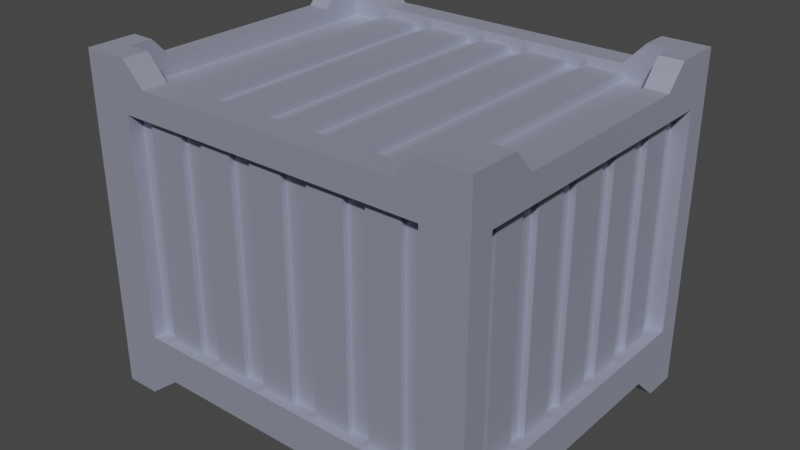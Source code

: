 # Source: steel-chest.blend  (saved by Blender 2.93.20; exported with 4.5.12 LTS)
import bpy
from mathutils import Matrix  # noqa: F401  (used for matrix-valued properties, if any)

bpy.ops.wm.read_factory_settings(use_empty=True)
scene = bpy.context.scene
scene.name = 'Scene'

# ---- collections
col_collection = bpy.data.collections.new('Collection'); scene.collection.children.link(col_collection)
col_ttd = bpy.data.collections.new('TTD'); scene.collection.children.link(col_ttd)

# ---- materials (node trees are filled in below, after node groups)
mat_material = bpy.data.materials.new('Material')
mat_material.alpha_threshold = 0.0
mat_material.line_color = (0.0, 0.0, 0.0, 1.0)

# ---- material node trees
mat_material.use_nodes = True; mat_material.node_tree.nodes.clear()
_N = mat_material.node_tree.nodes; _L = mat_material.node_tree.links
n0 = _N.new('ShaderNodeOutputMaterial'); n0.name = 'Material Output'; n0.location = (300, 300)
n1 = _N.new('ShaderNodeBsdfPrincipled'); n1.name = 'Principled BSDF'; n1.location = (10, 300)
n1.distribution = 'GGX'
n1.subsurface_method = 'BURLEY'
n1.inputs[0].default_value = (0.5384, 0.5688, 0.723, 1.0)
n1.inputs[1].default_value = 0.8261
n1.inputs[2].default_value = 0.743
n1.inputs[3].default_value = 1.45
n1.inputs[13].default_value = 1.0
n1.inputs[27].default_value = (0.0, 0.0, 0.0, 1.0)
n1.inputs[28].default_value = 1.0
_L.new(n1.outputs[0], n0.inputs[0])
n0.is_active_output = True

# ---- world
world_world = bpy.data.worlds.new('World'); scene.world = world_world
world_world.use_nodes = True; world_world.node_tree.nodes.clear()
_N = world_world.node_tree.nodes; _L = world_world.node_tree.links
n0 = _N.new('ShaderNodeOutputWorld'); n0.name = 'World Output'; n0.location = (300, 300)
n1 = _N.new('ShaderNodeBackground'); n1.name = 'Background'; n1.location = (10, 300)
n1.inputs[0].default_value = (0.05088, 0.05088, 0.05088, 1.0)
_L.new(n1.outputs[0], n0.inputs[0])
n0.is_active_output = True
world_world.color = (0.05088, 0.05088, 0.05088)
world_world.use_sun_shadow = False
world_world.sun_shadow_jitter_overblur = 0.0

# ---- meshes
me_cube = bpy.data.meshes.new('Cube')
me_cube.from_pydata([(-0.5, -0.419, 0.8375), (-0.5, -0.419, -0.0001235), (-0.385, -0.419, 0.8375), (-0.3314, -0.419, 0.7814), (-0.4418, -0.3553, 0.7815), (-0.5, -0.2984, 0.8375), (-0.3314, -0.3551, 0.7814), (-0.4415, -0.2467, 0.7814), (-0.5, -0.2467, 0.7814), (-0.4411, -0.419, 0.8375), (-0.4415, -0.2984, 0.8375), (-0.385, -0.3551, 0.8375), (-0.5, -0.3551, 0.8375), (-0.4415, -0.3551, 0.8375), (-0.3368, -0.3551, 0.7448), (-0.5, -0.2984, 0.7814), (-0.5, -0.3551, 0.7814), (-0.5, -0.419, 0.7813), (-0.4411, -0.419, 0.7813), (-0.385, -0.419, 0.7814), (-0.4418, -0.3553, 0.7614), (-0.3314, -0.3551, 0.7613), (-0.4415, -0.2467, 0.7614), (-0.03516, -0.3551, 0.7613), (-0.03517, -0.3551, 0.7448), (-0.08777, -0.3551, 0.7613), (-0.1933, -0.3551, 0.7613), (-0.2441, -0.3551, 0.7613), (-0.4415, -0.2467, 0.7448), (-0.3368, -0.3551, 0.7613), (-0.4418, -0.3553, 0.7449), (-0.08777, -0.3551, 0.7448), (-0.1933, -0.3551, 0.7448), (-0.2441, -0.3551, 0.7448), (-0.3296, -0.419, 0.0655), (-0.4148, -0.419, -0.0001235), (-0.5, -0.3324, -0.0001235), (-0.3296, -0.3324, 0.0655), (-0.4148, -0.3324, -0.0001235), (-0.5, -0.263, 0.06557), (-0.4148, -0.3324, 0.0655), (-0.4148, -0.263, 0.06557), (0.5, -0.419, 0.8375), (0.5, -0.419, -0.0001235), (0.385, -0.419, 0.8375), (1.646e-07, -0.419, 0.0655), (1.646e-07, -0.419, 0.7814), (0.3314, -0.419, 0.7814), (0.4418, -0.3553, 0.7815), (0.5, -0.2984, 0.8375), (1.438e-07, -0.3551, 0.7814), (0.3314, -0.3551, 0.7814), (0.4415, -0.2467, 0.7814), (0.5, -0.2467, 0.7814), (0.4411, -0.419, 0.8375), (0.4415, -0.2984, 0.8375), (0.385, -0.3551, 0.8375), (0.5, -0.3551, 0.8375), (0.4415, -0.3551, 0.8375), (0.3368, -0.3551, 0.7448), (0.5, -0.2984, 0.7814), (0.5, -0.3551, 0.7814), (0.5, -0.419, 0.7813), (0.4411, -0.419, 0.7813), (0.385, -0.419, 0.7814), (0.4418, -0.3553, 0.7614), (1.438e-07, -0.3551, 0.7613), (0.3314, -0.3551, 0.7613), (0.4415, -0.2467, 0.7614), (0.03516, -0.3551, 0.7613), (0.03517, -0.3551, 0.7448), (0.08777, -0.3551, 0.7613), (0.1933, -0.3551, 0.7613), (0.2441, -0.3551, 0.7613), (0.4415, -0.2467, 0.7448), (0.3368, -0.3551, 0.7613), (0.4418, -0.3553, 0.7449), (0.08777, -0.3551, 0.7448), (0.1933, -0.3551, 0.7448), (0.2441, -0.3551, 0.7448), (0.3296, -0.419, 0.0655), (0.4148, -0.419, -0.0001235), (0.5, -0.3324, -0.0001235), (1.364e-07, -0.3324, 0.0655), (0.3296, -0.3324, 0.0655), (0.4148, -0.3324, -0.0001235), (0.5, -0.263, 0.06557), (0.4148, -0.3324, 0.0655), (0.4148, -0.263, 0.06557), (-0.3893, -0.419, 0.164), (0.3893, -0.3978, 0.1626), (-0.3893, -0.419, 0.7141), (0.3893, -0.3978, 0.7141), (-0.3893, -0.3978, 0.164), (0.3893, -0.419, 0.1626), (-0.3893, -0.3978, 0.7141), (0.3893, -0.419, 0.7141), (0.3333, -0.3978, 0.7141), (0.3333, -0.419, 0.7141), (0.3333, -0.419, 0.1627), (0.3333, -0.3978, 0.1627), (0.2503, -0.3978, 0.7141), (0.2503, -0.419, 0.7141), (0.2503, -0.419, 0.1628), (0.2503, -0.3978, 0.1628), (0.1953, -0.3978, 0.7141), (0.1953, -0.419, 0.7141), (0.1953, -0.419, 0.1629), (0.1953, -0.3978, 0.1629), (0.1036, -0.3978, 0.7141), (0.1036, -0.419, 0.7141), (0.1036, -0.419, 0.1631), (0.1036, -0.3978, 0.1631), (0.03689, -0.3978, 0.7141), (0.03689, -0.419, 0.7141), (0.03689, -0.419, 0.1632), (0.03689, -0.3978, 0.1632), (-0.04895, -0.3978, 0.7141), (-0.04895, -0.419, 0.7141), (-0.04895, -0.419, 0.1634), (-0.04895, -0.3978, 0.1634), (-0.106, -0.3978, 0.7141), (-0.106, -0.419, 0.7141), (-0.106, -0.419, 0.1635), (-0.106, -0.3978, 0.1635), (-0.1889, -0.3978, 0.7141), (-0.1889, -0.419, 0.7141), (-0.1889, -0.419, 0.1637), (-0.1889, -0.3978, 0.1637), (-0.2502, -0.3978, 0.7141), (-0.2502, -0.419, 0.7141), (-0.2502, -0.419, 0.1638), (-0.2502, -0.3978, 0.1638), (-0.3426, -0.3978, 0.7141), (-0.3426, -0.419, 0.7141), (-0.3426, -0.419, 0.1639), (-0.3426, -0.3978, 0.1639), (0.3333, -0.3839, 0.7141), (0.3893, -0.3839, 0.7141), (0.3893, -0.3839, 0.1626), (-0.3893, -0.3839, 0.7141), (-0.3893, -0.3839, 0.164), (0.3333, -0.3839, 0.1627), (0.1953, -0.3839, 0.7141), (0.2503, -0.3839, 0.7141), (0.1953, -0.3839, 0.1629), (0.2503, -0.3839, 0.1628), (0.03689, -0.3839, 0.7141), (0.1036, -0.3839, 0.7141), (0.03689, -0.3839, 0.1632), (0.1036, -0.3839, 0.1631), (-0.106, -0.3839, 0.7141), (-0.04895, -0.3839, 0.7141), (-0.106, -0.3839, 0.1635), (-0.04895, -0.3839, 0.1634), (-0.2502, -0.3839, 0.7141), (-0.1889, -0.3839, 0.7141), (-0.2502, -0.3839, 0.1638), (-0.1889, -0.3839, 0.1637), (-0.3426, -0.3839, 0.7141), (-0.3426, -0.3839, 0.1639), (0.5, -0.359, 0.1623), (0.5, -0.359, 0.7145), (0.474, -0.359, 0.1623), (0.474, -0.359, 0.7145), (0.5, -0.3085, 0.7145), (0.5, -0.3085, 0.1625), (0.474, -0.3085, 0.7145), (0.474, -0.3085, 0.1625), (0.5, -0.2283, 0.7145), (0.5, -0.2283, 0.163), (0.474, -0.2283, 0.7145), (0.474, -0.2283, 0.163), (0.5, -0.1769, 0.7145), (0.5, -0.1769, 0.1633), (0.474, -0.1769, 0.7145), (0.474, -0.1769, 0.1633), (0.5, -0.09431, 0.7145), (0.5, -0.09431, 0.1638), (0.474, -0.09431, 0.7145), (0.474, -0.09431, 0.1638), (0.5, -0.04697, 0.7146), (0.5, -0.04697, 0.164), (0.474, -0.04697, 0.7146), (0.474, -0.04697, 0.164), (0.4594, -0.359, 0.7145), (0.4594, -0.359, 0.1623), (0.4594, -0.3085, 0.7145), (0.4594, -0.3085, 0.1625), (0.4594, -0.2283, 0.163), (0.4594, -0.2283, 0.7145), (0.4594, -0.1769, 0.7145), (0.4594, -0.1769, 0.1633), (0.4594, -0.09431, 0.1638), (0.4594, -0.09431, 0.7145), (0.4594, -0.04697, 0.7146), (0.4594, -0.04697, 0.164), (-0.5, -0.359, 0.1623), (-0.5, -0.359, 0.7145), (-0.4786, -0.359, 0.1623), (-0.4786, -0.359, 0.7145), (-0.5, -0.04688, 0.1641), (-0.5, -0.0468, 0.7146), (-0.4786, -0.04688, 0.1641), (-0.4786, -0.0468, 0.7146), (-0.5, -0.09452, 0.1638), (-0.5, -0.09445, 0.7146), (-0.4786, -0.09452, 0.1638), (-0.4786, -0.09445, 0.7146), (-0.5, -0.177, 0.1633), (-0.5, -0.177, 0.7145), (-0.4786, -0.177, 0.1633), (-0.4786, -0.177, 0.7145), (-0.5, -0.2278, 0.163), (-0.5, -0.2278, 0.7145), (-0.4786, -0.2278, 0.163), (-0.4786, -0.2278, 0.7145), (-0.5, -0.3084, 0.1626), (-0.5, -0.3084, 0.7145), (-0.4786, -0.3084, 0.1626), (-0.4786, -0.3084, 0.7145), (-0.4609, -0.359, 0.7145), (-0.4609, -0.359, 0.1623), (-0.4609, -0.09452, 0.1638), (-0.4609, -0.04688, 0.1641), (-0.4609, -0.09445, 0.7146), (-0.4609, -0.0468, 0.7146), (-0.4609, -0.2278, 0.163), (-0.4609, -0.177, 0.1633), (-0.4609, -0.2278, 0.7145), (-0.4609, -0.177, 0.7145), (-0.4609, -0.3084, 0.1626), (-0.4609, -0.3084, 0.7145), (-0.5, 0.419, 0.8375), (-0.5, 0.419, -0.0001235), (-0.385, 0.419, 0.8375), (-0.3314, 0.419, 0.7814), (-0.4418, 0.3553, 0.7815), (-0.5, 0.2984, 0.8375), (-0.3314, 0.3551, 0.7814), (-0.4415, 0.2467, 0.7814), (-0.5, 0.2467, 0.7814), (-0.4411, 0.419, 0.8375), (-0.4415, 0.2984, 0.8375), (-0.385, 0.3551, 0.8375), (-0.5, 0.3551, 0.8375), (-0.4415, 0.3551, 0.8375), (-0.5, 0.0, 0.06557), (-0.3368, 0.3551, 0.7448), (-0.5, 0.2984, 0.7814), (-0.5, 0.3551, 0.7814), (-0.5, 0.419, 0.7813), (-0.4411, 0.419, 0.7813), (-0.385, 0.419, 0.7814), (-0.4418, 0.3553, 0.7614), (-0.3314, 0.3551, 0.7613), (-0.4415, 0.2467, 0.7614), (-0.03516, 0.3551, 0.7613), (-0.03517, 0.3551, 0.7448), (-0.08777, 0.3551, 0.7613), (-0.1933, 0.3551, 0.7613), (-0.2441, 0.3551, 0.7613), (-0.4415, 0.2467, 0.7448), (-0.3368, 0.3551, 0.7613), (-0.4418, 0.3553, 0.7449), (-0.08777, 0.3551, 0.7448), (-0.1933, 0.3551, 0.7448), (-0.2441, 0.3551, 0.7448), (-0.3296, 0.419, 0.0655), (-0.4148, 0.419, -0.0001235), (-0.4148, 0.0, 0.06557), (-0.5, 0.3324, -0.0001235), (-0.3296, 0.3324, 0.0655), (-0.4148, 0.3324, -0.0001235), (-0.5, 0.263, 0.06557), (-0.4148, 0.3324, 0.0655), (-0.4148, 0.263, 0.06557), (0.5, 0.419, 0.8375), (0.5, 0.419, -0.0001235), (0.385, 0.419, 0.8375), (1.646e-07, 0.419, 0.0655), (1.646e-07, 0.419, 0.7814), (0.3314, 0.419, 0.7814), (0.4418, 0.3553, 0.7815), (0.5, 0.2984, 0.8375), (1.438e-07, 0.3551, 0.7814), (0.3314, 0.3551, 0.7814), (0.4415, 0.2467, 0.7814), (0.5, 0.2467, 0.7814), (0.4411, 0.419, 0.8375), (0.4415, 0.2984, 0.8375), (0.385, 0.3551, 0.8375), (0.5, 0.3551, 0.8375), (0.4415, 0.3551, 0.8375), (0.5, 0.0, 0.06557), (0.0, 0.0, 0.0655), (0.3368, 0.3551, 0.7448), (0.5, 0.2984, 0.7814), (0.5, 0.3551, 0.7814), (0.5, 0.419, 0.7813), (0.4411, 0.419, 0.7813), (0.385, 0.419, 0.7814), (0.4418, 0.3553, 0.7614), (1.438e-07, 0.3551, 0.7613), (0.3314, 0.3551, 0.7613), (0.4415, 0.2467, 0.7614), (0.03516, 0.3551, 0.7613), (0.03517, 0.3551, 0.7448), (0.08777, 0.3551, 0.7613), (0.1933, 0.3551, 0.7613), (0.2441, 0.3551, 0.7613), (0.4415, 0.2467, 0.7448), (0.3368, 0.3551, 0.7613), (0.4418, 0.3553, 0.7449), (0.08777, 0.3551, 0.7448), (0.1933, 0.3551, 0.7448), (0.2441, 0.3551, 0.7448), (0.3296, 0.419, 0.0655), (0.4148, 0.419, -0.0001235), (0.4148, 0.0, 0.06557), (0.5, 0.3324, -0.0001235), (1.364e-07, 0.3324, 0.0655), (0.3296, 0.3324, 0.0655), (0.4148, 0.3324, -0.0001235), (0.5, 0.263, 0.06557), (0.4148, 0.3324, 0.0655), (0.4148, 0.263, 0.06557), (-0.4415, 0.0, 0.7814), (-0.5, 0.0, 0.7814), (-0.4415, 0.0, 0.7614), (-0.03709, 0.0, 0.7613), (-0.08833, 0.0, 0.7613), (-0.3368, 0.0, 0.7448), (-0.1938, 0.0, 0.7613), (-0.4415, 0.0, 0.7448), (-0.2446, 0.0, 0.7614), (-0.3368, 0.0, 0.7614), (-0.0371, 0.0, 0.7448), (-0.08833, 0.0, 0.7448), (-0.1938, 0.0, 0.7448), (-0.2446, 0.0, 0.7448), (0.4415, 0.0, 0.7814), (0.5, 0.0, 0.7814), (0.4415, 0.0, 0.7614), (0.0, 0.0, 0.7613), (0.03709, 0.0, 0.7613), (0.08833, 0.0, 0.7613), (0.3368, 0.0, 0.7448), (0.1938, 0.0, 0.7613), (0.4415, 0.0, 0.7448), (0.2446, 0.0, 0.7614), (0.3368, 0.0, 0.7614), (0.0371, 0.0, 0.7448), (0.08833, 0.0, 0.7448), (0.1938, 0.0, 0.7448), (0.2446, 0.0, 0.7448), (-0.3893, 0.419, 0.164), (0.3893, 0.3978, 0.1626), (-0.3893, 0.419, 0.7141), (0.3893, 0.3978, 0.7141), (-0.3893, 0.3978, 0.164), (0.3893, 0.419, 0.1626), (-0.3893, 0.3978, 0.7141), (0.3893, 0.419, 0.7141), (0.3333, 0.3978, 0.7141), (0.3333, 0.419, 0.7141), (0.3333, 0.419, 0.1627), (0.3333, 0.3978, 0.1627), (0.2503, 0.3978, 0.7141), (0.2503, 0.419, 0.7141), (0.2503, 0.419, 0.1628), (0.2503, 0.3978, 0.1628), (0.1953, 0.3978, 0.7141), (0.1953, 0.419, 0.7141), (0.1953, 0.419, 0.1629), (0.1953, 0.3978, 0.1629), (0.1036, 0.3978, 0.7141), (0.1036, 0.419, 0.7141), (0.1036, 0.419, 0.1631), (0.1036, 0.3978, 0.1631), (0.03689, 0.3978, 0.7141), (0.03689, 0.419, 0.7141), (0.03689, 0.419, 0.1632), (0.03689, 0.3978, 0.1632), (-0.04895, 0.3978, 0.7141), (-0.04895, 0.419, 0.7141), (-0.04895, 0.419, 0.1634), (-0.04895, 0.3978, 0.1634), (-0.106, 0.3978, 0.7141), (-0.106, 0.419, 0.7141), (-0.106, 0.419, 0.1635), (-0.106, 0.3978, 0.1635), (-0.1889, 0.3978, 0.7141), (-0.1889, 0.419, 0.7141), (-0.1889, 0.419, 0.1637), (-0.1889, 0.3978, 0.1637), (-0.2502, 0.3978, 0.7141), (-0.2502, 0.419, 0.7141), (-0.2502, 0.419, 0.1638), (-0.2502, 0.3978, 0.1638), (-0.3426, 0.3978, 0.7141), (-0.3426, 0.419, 0.7141), (-0.3426, 0.419, 0.1639), (-0.3426, 0.3978, 0.1639), (0.3333, 0.3839, 0.7141), (0.3893, 0.3839, 0.7141), (0.3893, 0.3839, 0.1626), (-0.3893, 0.3839, 0.7141), (-0.3893, 0.3839, 0.164), (0.3333, 0.3839, 0.1627), (0.1953, 0.3839, 0.7141), (0.2503, 0.3839, 0.7141), (0.1953, 0.3839, 0.1629), (0.2503, 0.3839, 0.1628), (0.03689, 0.3839, 0.7141), (0.1036, 0.3839, 0.7141), (0.03689, 0.3839, 0.1632), (0.1036, 0.3839, 0.1631), (-0.106, 0.3839, 0.7141), (-0.04895, 0.3839, 0.7141), (-0.106, 0.3839, 0.1635), (-0.04895, 0.3839, 0.1634), (-0.2502, 0.3839, 0.7141), (-0.1889, 0.3839, 0.7141), (-0.2502, 0.3839, 0.1638), (-0.1889, 0.3839, 0.1637), (-0.3426, 0.3839, 0.7141), (-0.3426, 0.3839, 0.1639), (0.5, 0.359, 0.1623), (0.5, 0.0, 0.1643), (0.5, 0.359, 0.7145), (0.5, 0.0, 0.7146), (0.474, 0.359, 0.1623), (0.474, 0.0, 0.1643), (0.474, 0.359, 0.7145), (0.474, 0.0, 0.7146), (0.5, 0.3085, 0.7145), (0.5, 0.3085, 0.1625), (0.474, 0.3085, 0.7145), (0.474, 0.3085, 0.1625), (0.5, 0.2283, 0.7145), (0.5, 0.2283, 0.163), (0.474, 0.2283, 0.7145), (0.474, 0.2283, 0.163), (0.5, 0.1769, 0.7145), (0.5, 0.1769, 0.1633), (0.474, 0.1769, 0.7145), (0.474, 0.1769, 0.1633), (0.5, 0.09431, 0.7145), (0.5, 0.09431, 0.1638), (0.474, 0.09431, 0.7145), (0.474, 0.09431, 0.1638), (0.5, 0.04697, 0.7146), (0.5, 0.04697, 0.164), (0.474, 0.04697, 0.7146), (0.474, 0.04697, 0.164), (0.4594, 0.359, 0.7145), (0.4594, 0.359, 0.1623), (0.4594, 0.3085, 0.7145), (0.4594, 0.3085, 0.1625), (0.4594, 0.2283, 0.163), (0.4594, 0.2283, 0.7145), (0.4594, 0.1769, 0.7145), (0.4594, 0.1769, 0.1633), (0.4594, 0.09431, 0.1638), (0.4594, 0.09431, 0.7145), (0.4594, 0.04697, 0.7146), (0.4594, 0.04697, 0.164), (-0.5, 0.359, 0.1623), (-0.5, 0.0, 0.1643), (-0.5, 0.359, 0.7145), (-0.5, 0.0, 0.7146), (-0.4786, 0.359, 0.1623), (-0.4786, 0.0, 0.1643), (-0.4786, 0.359, 0.7145), (-0.4786, 0.0, 0.7146), (-0.5, 0.04688, 0.1641), (-0.5, 0.0468, 0.7146), (-0.4786, 0.04688, 0.1641), (-0.4786, 0.0468, 0.7146), (-0.5, 0.09452, 0.1638), (-0.5, 0.09445, 0.7146), (-0.4786, 0.09452, 0.1638), (-0.4786, 0.09445, 0.7146), (-0.5, 0.177, 0.1633), (-0.5, 0.177, 0.7145), (-0.4786, 0.177, 0.1633), (-0.4786, 0.177, 0.7145), (-0.5, 0.2278, 0.163), (-0.5, 0.2278, 0.7145), (-0.4786, 0.2278, 0.163), (-0.4786, 0.2278, 0.7145), (-0.5, 0.3084, 0.1626), (-0.5, 0.3084, 0.7145), (-0.4786, 0.3084, 0.1626), (-0.4786, 0.3084, 0.7145), (-0.4609, 0.359, 0.7145), (-0.4609, 0.359, 0.1623), (-0.4609, 0.09452, 0.1638), (-0.4609, 0.04688, 0.1641), (-0.4609, 0.09445, 0.7146), (-0.4609, 0.0468, 0.7146), (-0.4609, 0.2278, 0.163), (-0.4609, 0.177, 0.1633), (-0.4609, 0.2278, 0.7145), (-0.4609, 0.177, 0.7145), (-0.4609, 0.3084, 0.1626), (-0.4609, 0.3084, 0.7145)], [(38, 40), (85, 87), (273, 275), (323, 325)], [(37, 83, 45, 34), (328, 471, 202, 206, 210, 214, 218, 198, 17, 16, 15, 8), (4, 13, 11, 6), (7, 10, 13, 4), (5, 10, 7, 8), (12, 13, 10, 5), (0, 9, 13, 12), (9, 2, 11, 13), (2, 3, 6, 11), (3, 46, 50, 6), (8, 7, 327, 328), (6, 50, 66, 23, 25, 26, 27, 21), (8, 15, 5), (16, 17, 0, 12), (15, 16, 12, 5), (17, 18, 9, 0), (18, 19, 2, 9), (19, 3, 2), (66, 344, 330, 23), (24, 337, 338, 31), (22, 20, 30, 28), (7, 4, 20, 22), (4, 6, 21, 29, 20), (327, 7, 22, 329), (335, 27, 33, 340), (29, 336, 332, 14), (23, 330, 337, 24), (25, 331, 333, 26), (20, 29, 14, 30), (331, 25, 31, 338), (14, 332, 334, 28, 30), (27, 335, 336, 29, 21), (32, 339, 340, 33), (27, 26, 32, 33), (329, 22, 28, 334), (25, 23, 24, 31), (26, 333, 339, 32), (38, 37, 34, 35), (36, 38, 35, 1), (39, 41, 38, 36), (41, 40, 37, 38), (247, 270, 41, 39), (84, 80, 45, 83), (48, 51, 56, 58), (52, 48, 58, 55), (49, 53, 52, 55), (57, 49, 55, 58), (42, 57, 58, 54), (54, 58, 56, 44), (44, 56, 51, 47), (47, 51, 50, 46), (53, 342, 341, 52), (51, 67, 73, 72, 71, 69, 66, 50), (53, 49, 60), (61, 57, 42, 62), (60, 49, 57, 61), (62, 42, 54, 63), (63, 54, 44, 64), (64, 44, 47), (66, 69, 345, 344), (70, 77, 353, 352), (68, 74, 76, 65), (52, 68, 65, 48), (48, 65, 75, 67, 51), (341, 343, 68, 52), (350, 355, 79, 73), (75, 59, 347, 351), (69, 70, 352, 345), (71, 72, 348, 346), (65, 76, 59, 75), (346, 353, 77, 71), (59, 76, 74, 349, 347), (73, 67, 75, 351, 350), (78, 79, 355, 354), (73, 79, 78, 72), (343, 349, 74, 68), (71, 77, 70, 69), (72, 78, 354, 348), (85, 81, 80, 84), (82, 43, 81, 85), (86, 82, 85, 88), (88, 85, 84, 87), (294, 86, 88, 319), (37, 40, 41, 270, 295, 83), (84, 83, 295, 319, 88, 87), (89, 91, 95, 93), (1, 17, 91, 89), (62, 43, 94, 96), (46, 3, 19, 18, 17, 91, 134, 130, 126, 122, 118, 114, 110, 106, 102, 98, 96, 62, 63, 64, 47), (135, 89, 93, 136), (124, 121, 151, 153), (96, 94, 90, 92), (98, 96, 92, 97), (35, 34, 80, 81, 43, 94, 99, 103, 107, 111, 115, 119, 123, 127, 131, 135, 89, 1), (102, 98, 97, 101), (104, 101, 97, 100), (94, 99, 100, 90), (117, 120, 154, 152), (106, 102, 101, 105), (99, 103, 104, 100), (110, 106, 105, 109), (112, 109, 105, 108), (103, 107, 108, 104), (112, 116, 149, 150), (114, 110, 109, 113), (107, 111, 112, 108), (118, 114, 113, 117), (120, 117, 113, 116), (111, 115, 116, 112), (132, 129, 155, 157), (122, 118, 117, 121), (115, 119, 120, 116), (126, 122, 121, 125), (128, 125, 121, 124), (119, 123, 124, 120), (125, 128, 158, 156), (130, 126, 125, 129), (123, 127, 128, 124), (134, 130, 129, 133), (136, 133, 129, 132), (127, 131, 132, 128), (120, 124, 153, 154), (91, 134, 133, 95), (131, 135, 136, 132), (142, 137, 138, 139), (145, 143, 144, 146), (149, 147, 148, 150), (153, 151, 152, 154), (157, 155, 156, 158), (141, 140, 159, 160), (104, 108, 145, 146), (109, 112, 150, 148), (93, 95, 140, 141), (116, 113, 147, 149), (101, 104, 146, 144), (95, 133, 159, 140), (108, 105, 143, 145), (129, 125, 156, 155), (100, 97, 137, 142), (121, 117, 152, 151), (90, 100, 142, 139), (113, 109, 148, 147), (136, 93, 141, 160), (105, 101, 144, 143), (97, 92, 138, 137), (128, 132, 157, 158), (133, 136, 160, 159), (92, 90, 139, 138), (62, 43, 161, 162), (294, 429, 182, 178, 174, 170, 166, 161, 43, 82, 86), (342, 53, 60, 61, 62, 162, 165, 169, 173, 177, 181, 431), (182, 429, 433, 184), (165, 162, 164, 167), (162, 161, 163, 164), (184, 433, 435, 183), (176, 175, 191, 192), (169, 165, 167, 171), (161, 166, 168, 163), (173, 169, 171, 175), (168, 172, 171, 167), (166, 170, 172, 168), (177, 173, 175, 179), (167, 164, 185, 187), (170, 174, 176, 172), (181, 177, 179, 183), (176, 180, 179, 175), (174, 178, 180, 176), (431, 181, 183, 435), (171, 172, 189, 190), (178, 182, 184, 180), (186, 188, 187, 185), (189, 192, 191, 190), (193, 196, 195, 194), (164, 163, 186, 185), (179, 180, 193, 194), (184, 183, 195, 196), (175, 171, 190, 191), (183, 179, 194, 195), (163, 168, 188, 186), (172, 176, 192, 189), (180, 184, 196, 193), (168, 167, 187, 188), (247, 39, 36, 1, 197, 217, 213, 209, 205, 201, 469), (1, 17, 198, 197), (203, 204, 475, 473), (197, 198, 200, 199), (202, 471, 475, 204), (217, 197, 199, 219), (469, 201, 203, 473), (206, 202, 204, 208), (215, 216, 229, 227), (211, 212, 208, 207), (210, 206, 208, 212), (201, 205, 207, 203), (214, 210, 212, 216), (207, 208, 225, 223), (205, 209, 211, 207), (219, 220, 216, 215), (218, 214, 216, 220), (209, 213, 215, 211), (198, 218, 220, 200), (200, 220, 232, 221), (213, 217, 219, 215), (223, 225, 226, 224), (227, 229, 230, 228), (222, 221, 232, 231), (203, 207, 223, 224), (212, 211, 228, 230), (199, 200, 221, 222), (220, 219, 231, 232), (211, 215, 227, 228), (204, 203, 224, 226), (219, 199, 222, 231), (208, 204, 226, 225), (216, 212, 230, 229), (272, 268, 280, 321), (328, 241, 249, 250, 251, 470, 493, 489, 485, 481, 477, 471), (237, 239, 244, 246), (240, 237, 246, 243), (238, 241, 240, 243), (245, 238, 243, 246), (233, 245, 246, 242), (242, 246, 244, 235), (235, 244, 239, 236), (236, 239, 285, 281), (241, 328, 327, 240), (239, 255, 261, 260, 259, 257, 303, 285), (241, 238, 249), (250, 245, 233, 251), (249, 238, 245, 250), (251, 233, 242, 252), (252, 242, 235, 253), (253, 235, 236), (303, 257, 330, 344), (258, 265, 338, 337), (256, 262, 264, 254), (240, 256, 254, 237), (237, 254, 263, 255, 239), (327, 329, 256, 240), (335, 340, 267, 261), (263, 248, 332, 336), (257, 258, 337, 330), (259, 260, 333, 331), (254, 264, 248, 263), (331, 338, 265, 259), (248, 264, 262, 334, 332), (261, 255, 263, 336, 335), (266, 267, 340, 339), (261, 267, 266, 260), (329, 334, 262, 256), (259, 265, 258, 257), (260, 266, 339, 333), (273, 269, 268, 272), (271, 234, 269, 273), (274, 271, 273, 276), (276, 273, 272, 275), (247, 274, 276, 270), (322, 321, 280, 317), (283, 293, 291, 286), (287, 290, 293, 283), (284, 290, 287, 288), (292, 293, 290, 284), (277, 289, 293, 292), (289, 279, 291, 293), (279, 282, 286, 291), (282, 281, 285, 286), (288, 287, 341, 342), (286, 285, 303, 306, 308, 309, 310, 304), (288, 297, 284), (298, 299, 277, 292), (297, 298, 292, 284), (299, 300, 289, 277), (300, 301, 279, 289), (301, 282, 279), (303, 344, 345, 306), (307, 352, 353, 314), (305, 302, 313, 311), (287, 283, 302, 305), (283, 286, 304, 312, 302), (341, 287, 305, 343), (350, 310, 316, 355), (312, 351, 347, 296), (306, 345, 352, 307), (308, 346, 348, 309), (302, 312, 296, 313), (346, 308, 314, 353), (296, 347, 349, 311, 313), (310, 350, 351, 312, 304), (315, 354, 355, 316), (310, 309, 315, 316), (343, 305, 311, 349), (308, 306, 307, 314), (309, 348, 354, 315), (323, 322, 317, 318), (320, 323, 318, 278), (324, 326, 323, 320), (326, 325, 322, 323), (294, 319, 326, 324), (272, 321, 295, 270, 276, 275), (322, 325, 326, 319, 295, 321), (356, 360, 362, 358), (234, 356, 358, 251), (299, 363, 361, 278), (281, 282, 301, 300, 299, 363, 365, 369, 373, 377, 381, 385, 389, 393, 397, 401, 358, 251, 252, 253, 236), (402, 403, 360, 356), (391, 420, 418, 388), (363, 359, 357, 361), (365, 364, 359, 363), (269, 234, 356, 402, 398, 394, 390, 386, 382, 378, 374, 370, 366, 361, 278, 318, 317, 268), (369, 368, 364, 365), (371, 367, 364, 368), (361, 357, 367, 366), (384, 419, 421, 387), (373, 372, 368, 369), (366, 367, 371, 370), (377, 376, 372, 373), (379, 375, 372, 376), (370, 371, 375, 374), (379, 417, 416, 383), (381, 380, 376, 377), (374, 375, 379, 378), (385, 384, 380, 381), (387, 383, 380, 384), (378, 379, 383, 382), (399, 424, 422, 396), (389, 388, 384, 385), (382, 383, 387, 386), (393, 392, 388, 389), (395, 391, 388, 392), (386, 387, 391, 390), (392, 423, 425, 395), (397, 396, 392, 393), (390, 391, 395, 394), (401, 400, 396, 397), (403, 399, 396, 400), (394, 395, 399, 398), (387, 421, 420, 391), (358, 362, 400, 401), (398, 399, 403, 402), (409, 406, 405, 404), (412, 413, 411, 410), (416, 417, 415, 414), (420, 421, 419, 418), (424, 425, 423, 422), (408, 427, 426, 407), (371, 413, 412, 375), (376, 415, 417, 379), (360, 408, 407, 362), (383, 416, 414, 380), (368, 411, 413, 371), (362, 407, 426, 400), (375, 412, 410, 372), (396, 422, 423, 392), (367, 409, 404, 364), (388, 418, 419, 384), (357, 406, 409, 367), (380, 414, 415, 376), (403, 427, 408, 360), (372, 410, 411, 368), (364, 404, 405, 359), (395, 425, 424, 399), (400, 426, 427, 403), (359, 405, 406, 357), (299, 430, 428, 278), (294, 324, 320, 278, 428, 437, 441, 445, 449, 453, 429), (342, 431, 452, 448, 444, 440, 436, 430, 299, 298, 297, 288), (453, 455, 433, 429), (436, 438, 434, 430), (430, 434, 432, 428), (455, 454, 435, 433), (447, 463, 462, 446), (440, 442, 438, 436), (428, 432, 439, 437), (444, 446, 442, 440), (439, 438, 442, 443), (437, 439, 443, 441), (448, 450, 446, 444), (438, 458, 456, 434), (441, 443, 447, 445), (452, 454, 450, 448), (447, 446, 450, 451), (445, 447, 451, 449), (431, 435, 454, 452), (442, 461, 460, 443), (449, 451, 455, 453), (457, 456, 458, 459), (460, 461, 462, 463), (464, 465, 466, 467), (434, 456, 457, 432), (450, 465, 464, 451), (455, 467, 466, 454), (446, 462, 461, 442), (454, 466, 465, 450), (432, 457, 459, 439), (443, 460, 463, 447), (451, 464, 467, 455), (439, 459, 458, 438), (247, 469, 476, 480, 484, 488, 492, 468, 234, 271, 274), (234, 468, 470, 251), (478, 473, 475, 479), (468, 472, 474, 470), (477, 479, 475, 471), (492, 494, 472, 468), (469, 473, 478, 476), (481, 483, 479, 477), (490, 502, 504, 491), (486, 482, 483, 487), (485, 487, 483, 481), (476, 478, 482, 480), (489, 491, 487, 485), (482, 498, 500, 483), (480, 482, 486, 484), (494, 490, 491, 495), (493, 495, 491, 489), (484, 486, 490, 488), (470, 474, 495, 493), (474, 496, 507, 495), (488, 490, 494, 492), (498, 499, 501, 500), (502, 503, 505, 504), (497, 506, 507, 496), (478, 499, 498, 482), (487, 505, 503, 486), (472, 497, 496, 474), (495, 507, 506, 494), (486, 503, 502, 490), (479, 501, 499, 478), (494, 506, 497, 472), (483, 500, 501, 479), (491, 504, 505, 487)])
_uv = me_cube.uv_layers.new(name='UVMap')
_uv.uv.foreach_set('vector', [0.0, 0.0, 0.0, 0.0, 0.0, 0.0, 0.0, 0.0, 0.625, 0.6282, 0.0, 0.0, 0.07991, 0.06561, 0.1607, 0.1319, 0.3006, 0.2468, 0.3867, 0.3175, 0.5234, 0.4297, 0.609, 0.5, 0.609, 0.5, 0.609, 0.5197, 0.6091, 0.5441, 0.6216, 0.5641, 0.6538, 0.5441, 0.6418, 0.5197, 0.6538, 0.5197, 0.6671, 0.5197, 0.6431, 0.5666, 0.6418, 0.5441, 0.6418, 0.5197, 0.6538, 0.5441, 0.625, 0.5441, 0.6418, 0.5441, 0.6431, 0.5666, 0.6216, 0.5641, 0.625, 0.5197, 0.6418, 0.5197, 0.6418, 0.5441, 0.625, 0.5441, 0.625, 0.5, 0.6397, 0.5, 0.6418, 0.5197, 0.625, 0.5197, 0.6397, 0.5, 0.6538, 0.5, 0.6538, 0.5197, 0.6418, 0.5197, 0.6538, 0.5, 0.6671, 0.5, 0.6671, 0.5197, 0.6538, 0.5197, 0.6671, 0.5, 0.75, 0.5, 0.75, 0.5197, 0.6671, 0.5197, 0.6216, 0.5641, 0.6431, 0.5666, 0.6418, 0.6282, 0.625, 0.6282, 0.6671, 0.5197, 0.75, 0.5197, 0.75, 0.5197, 0.7412, 0.5197, 0.7281, 0.5197, 0.7017, 0.5197, 0.689, 0.5197, 0.6671, 0.5197, 0.6216, 0.5641, 0.6091, 0.5441, 0.625, 0.5441, 0.609, 0.5197, 0.609, 0.5, 0.625, 0.5, 0.625, 0.5197, 0.6091, 0.5441, 0.609, 0.5197, 0.625, 0.5197, 0.625, 0.5441, 0.609, 0.5, 0.609, 0.4853, 0.625, 0.4853, 0.625, 0.5, 0.609, 0.4853, 0.609, 0.4712, 0.625, 0.4712, 0.625, 0.4853, 0.609, 0.4712, 0.625, 0.4579, 0.625, 0.4712, 0.75, 0.5197, 0.0, 0.0, 0.05392, 0.05278, 0.7412, 0.5197, 0.7412, 0.5197, 0.05392, 0.05278, 0.1284, 0.1257, 0.7281, 0.5197, 0.6431, 0.5666, 0.6538, 0.5441, 0.6538, 0.5441, 0.6431, 0.5666, 0.6431, 0.5666, 0.6538, 0.5441, 0.6538, 0.5441, 0.6431, 0.5666, 0.6538, 0.5441, 0.6671, 0.5197, 0.6671, 0.5197, 0.6665, 0.5208, 0.6538, 0.5441, 0.6418, 0.6282, 0.6431, 0.5666, 0.6431, 0.5666, 0.6418, 0.6282, 0.3556, 0.3481, 0.689, 0.5197, 0.689, 0.5197, 0.3556, 0.3481, 0.6665, 0.5208, 0.4895, 0.4792, 0.4895, 0.4792, 0.6665, 0.5208, 0.7412, 0.5197, 0.05392, 0.05278, 0.05392, 0.05278, 0.7412, 0.5197, 0.7281, 0.5197, 0.1284, 0.1257, 0.2818, 0.2758, 0.7017, 0.5197, 0.6538, 0.5441, 0.6665, 0.5208, 0.6665, 0.5208, 0.6538, 0.5441, 0.1284, 0.1257, 0.7281, 0.5197, 0.7281, 0.5197, 0.1284, 0.1257, 0.6665, 0.5208, 0.4895, 0.4792, 0.6418, 0.6282, 0.6431, 0.5666, 0.6538, 0.5441, 0.689, 0.5197, 0.3556, 0.3481, 0.4895, 0.4792, 0.6665, 0.5208, 0.6671, 0.5197, 0.7017, 0.5197, 0.2818, 0.2758, 0.3556, 0.3481, 0.689, 0.5197, 0.689, 0.5197, 0.7017, 0.5197, 0.7017, 0.5197, 0.689, 0.5197, 0.6418, 0.6282, 0.6431, 0.5666, 0.6431, 0.5666, 0.6418, 0.6282, 0.7281, 0.5197, 0.7412, 0.5197, 0.7412, 0.5197, 0.7281, 0.5197, 0.7017, 0.5197, 0.2818, 0.2758, 0.2818, 0.2758, 0.7017, 0.5197, 0.0, 0.0, 0.0, 0.0, 0.0, 0.0, 0.0, 0.0, 0.0, 0.0, 0.0, 0.0, 0.0, 0.0, 0.0, 0.0, 0.0, 0.0, 0.0, 0.0, 0.0, 0.0, 0.0, 0.0, 0.0, 0.0, 0.0, 0.0, 0.0, 0.0, 0.0, 0.0, 0.0, 0.0, 0.0, 0.0, 0.0, 0.0, 0.0, 0.0, 0.0, 0.0, 0.0, 0.0, 0.0, 0.0, 0.0, 0.0, 0.6538, 0.5441, 0.6671, 0.5197, 0.6538, 0.5197, 0.6418, 0.5197, 0.6431, 0.5666, 0.6538, 0.5441, 0.6418, 0.5197, 0.6418, 0.5441, 0.625, 0.5441, 0.6216, 0.5641, 0.6431, 0.5666, 0.6418, 0.5441, 0.625, 0.5197, 0.625, 0.5441, 0.6418, 0.5441, 0.6418, 0.5197, 0.625, 0.5, 0.625, 0.5197, 0.6418, 0.5197, 0.6397, 0.5, 0.6397, 0.5, 0.6418, 0.5197, 0.6538, 0.5197, 0.6538, 0.5, 0.6538, 0.5, 0.6538, 0.5197, 0.6671, 0.5197, 0.6671, 0.5, 0.6671, 0.5, 0.6671, 0.5197, 0.75, 0.5197, 0.75, 0.5, 0.6216, 0.5641, 0.625, 0.6282, 0.6418, 0.6282, 0.6431, 0.5666, 0.6671, 0.5197, 0.6671, 0.5197, 0.689, 0.5197, 0.7017, 0.5197, 0.7281, 0.5197, 0.7412, 0.5197, 0.75, 0.5197, 0.75, 0.5197, 0.6216, 0.5641, 0.625, 0.5441, 0.6091, 0.5441, 0.609, 0.5197, 0.625, 0.5197, 0.625, 0.5, 0.609, 0.5, 0.6091, 0.5441, 0.625, 0.5441, 0.625, 0.5197, 0.609, 0.5197, 0.609, 0.5, 0.625, 0.5, 0.625, 0.4853, 0.609, 0.4853, 0.609, 0.4853, 0.625, 0.4853, 0.625, 0.4712, 0.609, 0.4712, 0.609, 0.4712, 0.625, 0.4712, 0.625, 0.4579, 0.75, 0.5197, 0.7412, 0.5197, 0.05392, 0.05278, 0.0, 0.0, 0.7412, 0.5197, 0.7281, 0.5197, 0.1284, 0.1257, 0.05392, 0.05278, 0.6431, 0.5666, 0.6431, 0.5666, 0.6538, 0.5441, 0.6538, 0.5441, 0.6431, 0.5666, 0.6431, 0.5666, 0.6538, 0.5441, 0.6538, 0.5441, 0.6538, 0.5441, 0.6538, 0.5441, 0.6665, 0.5208, 0.6671, 0.5197, 0.6671, 0.5197, 0.6418, 0.6282, 0.6418, 0.6282, 0.6431, 0.5666, 0.6431, 0.5666, 0.3556, 0.3481, 0.3556, 0.3481, 0.689, 0.5197, 0.689, 0.5197, 0.6665, 0.5208, 0.6665, 0.5208, 0.4895, 0.4792, 0.4895, 0.4792, 0.7412, 0.5197, 0.7412, 0.5197, 0.05392, 0.05278, 0.05392, 0.05278, 0.7281, 0.5197, 0.7017, 0.5197, 0.2818, 0.2758, 0.1284, 0.1257, 0.6538, 0.5441, 0.6538, 0.5441, 0.6665, 0.5208, 0.6665, 0.5208, 0.1284, 0.1257, 0.1284, 0.1257, 0.7281, 0.5197, 0.7281, 0.5197, 0.6665, 0.5208, 0.6538, 0.5441, 0.6431, 0.5666, 0.6418, 0.6282, 0.4895, 0.4792, 0.689, 0.5197, 0.6671, 0.5197, 0.6665, 0.5208, 0.4895, 0.4792, 0.3556, 0.3481, 0.7017, 0.5197, 0.689, 0.5197, 0.3556, 0.3481, 0.2818, 0.2758, 0.689, 0.5197, 0.689, 0.5197, 0.7017, 0.5197, 0.7017, 0.5197, 0.6418, 0.6282, 0.6418, 0.6282, 0.6431, 0.5666, 0.6431, 0.5666, 0.7281, 0.5197, 0.7281, 0.5197, 0.7412, 0.5197, 0.7412, 0.5197, 0.7017, 0.5197, 0.7017, 0.5197, 0.2818, 0.2758, 0.2818, 0.2758, 0.0, 0.0, 0.0, 0.0, 0.0, 0.0, 0.0, 0.0, 0.0, 0.0, 0.0, 0.0, 0.0, 0.0, 0.0, 0.0, 0.0, 0.0, 0.0, 0.0, 0.0, 0.0, 0.0, 0.0, 0.0, 0.0, 0.0, 0.0, 0.0, 0.0, 0.0, 0.0, 0.0, 0.0, 0.0, 0.0, 0.0, 0.0, 0.0, 0.0, 0.0, 0.0, 0.0, 0.0, 0.0, 0.0, 0.0, 0.0, 0.0, 0.0, 0.0, 0.0, 0.0, 0.0, 0.0, 0.0, 0.0, 0.0, 0.0, 0.0, 0.0, 0.0, 0.0, 0.0, 0.0, 0.0, 0.609, 0.5, 0.609, 0.5, 0.0, 0.0, 0.0, 0.0, 0.609, 0.5, 0.609, 0.5, 0.0, 0.0, 0.609, 0.5, 0.0, 0.0, 0.0, 0.0, 0.609, 0.5, 0.75, 0.5, 0.625, 0.4579, 0.609, 0.4712, 0.609, 0.4853, 0.609, 0.5, 0.609, 0.5, 0.609, 0.5, 0.609, 0.5, 0.609, 0.5, 0.609, 0.5, 0.609, 0.5, 0.609, 0.5, 0.609, 0.5, 0.609, 0.5, 0.609, 0.5, 0.609, 0.5, 0.609, 0.5, 0.609, 0.5, 0.609, 0.4853, 0.609, 0.4712, 0.6671, 0.5, 0.0, 0.0, 0.0, 0.0, 0.0, 0.0, 0.0, 0.0, 0.0, 0.0, 0.609, 0.5, 0.609, 0.5, 0.0, 0.0, 0.609, 0.5, 0.0, 0.0, 0.0, 0.0, 0.609, 0.5, 0.609, 0.5, 0.609, 0.5, 0.609, 0.5, 0.609, 0.5, 0.0, 0.0, 0.0, 0.0, 0.0, 0.0, 0.0, 0.0, 0.0, 0.0, 0.0, 0.0, 0.0, 0.0, 0.0, 0.0, 0.0, 0.0, 0.0, 0.0, 0.0, 0.0, 0.0, 0.0, 0.0, 0.0, 0.0, 0.0, 0.0, 0.0, 0.0, 0.0, 0.0, 0.0, 0.0, 0.0, 0.609, 0.5, 0.609, 0.5, 0.609, 0.5, 0.609, 0.5, 0.0, 0.0, 0.609, 0.5, 0.609, 0.5, 0.0, 0.0, 0.0, 0.0, 0.0, 0.0, 0.0, 0.0, 0.0, 0.0, 0.609, 0.5, 0.0, 0.0, 0.0, 0.0, 0.609, 0.5, 0.609, 0.5, 0.609, 0.5, 0.609, 0.5, 0.609, 0.5, 0.0, 0.0, 0.0, 0.0, 0.0, 0.0, 0.0, 0.0, 0.609, 0.5, 0.609, 0.5, 0.609, 0.5, 0.609, 0.5, 0.0, 0.0, 0.609, 0.5, 0.609, 0.5, 0.0, 0.0, 0.0, 0.0, 0.0, 0.0, 0.0, 0.0, 0.0, 0.0, 0.0, 0.0, 0.0, 0.0, 0.0, 0.0, 0.0, 0.0, 0.609, 0.5, 0.609, 0.5, 0.609, 0.5, 0.609, 0.5, 0.0, 0.0, 0.0, 0.0, 0.0, 0.0, 0.0, 0.0, 0.609, 0.5, 0.609, 0.5, 0.609, 0.5, 0.609, 0.5, 0.0, 0.0, 0.609, 0.5, 0.609, 0.5, 0.0, 0.0, 0.0, 0.0, 0.0, 0.0, 0.0, 0.0, 0.0, 0.0, 0.0, 0.0, 0.609, 0.5, 0.609, 0.5, 0.0, 0.0, 0.609, 0.5, 0.609, 0.5, 0.609, 0.5, 0.609, 0.5, 0.0, 0.0, 0.0, 0.0, 0.0, 0.0, 0.0, 0.0, 0.609, 0.5, 0.609, 0.5, 0.609, 0.5, 0.609, 0.5, 0.0, 0.0, 0.609, 0.5, 0.609, 0.5, 0.0, 0.0, 0.0, 0.0, 0.0, 0.0, 0.0, 0.0, 0.0, 0.0, 0.609, 0.5, 0.0, 0.0, 0.0, 0.0, 0.609, 0.5, 0.609, 0.5, 0.609, 0.5, 0.609, 0.5, 0.609, 0.5, 0.0, 0.0, 0.0, 0.0, 0.0, 0.0, 0.0, 0.0, 0.609, 0.5, 0.609, 0.5, 0.609, 0.5, 0.609, 0.5, 0.0, 0.0, 0.609, 0.5, 0.609, 0.5, 0.0, 0.0, 0.0, 0.0, 0.0, 0.0, 0.0, 0.0, 0.0, 0.0, 0.0, 0.0, 0.0, 0.0, 0.0, 0.0, 0.0, 0.0, 0.609, 0.5, 0.609, 0.5, 0.609, 0.5, 0.609, 0.5, 0.0, 0.0, 0.0, 0.0, 0.0, 0.0, 0.0, 0.0, 0.0, 0.0, 0.609, 0.5, 0.609, 0.5, 0.0, 0.0, 0.0, 0.0, 0.609, 0.5, 0.609, 0.5, 0.0, 0.0, 0.0, 0.0, 0.609, 0.5, 0.609, 0.5, 0.0, 0.0, 0.0, 0.0, 0.609, 0.5, 0.609, 0.5, 0.0, 0.0, 0.0, 0.0, 0.609, 0.5, 0.609, 0.5, 0.0, 0.0, 0.0, 0.0, 0.609, 0.5, 0.609, 0.5, 0.0, 0.0, 0.0, 0.0, 0.0, 0.0, 0.0, 0.0, 0.0, 0.0, 0.609, 0.5, 0.0, 0.0, 0.0, 0.0, 0.609, 0.5, 0.0, 0.0, 0.609, 0.5, 0.609, 0.5, 0.0, 0.0, 0.0, 0.0, 0.609, 0.5, 0.609, 0.5, 0.0, 0.0, 0.609, 0.5, 0.0, 0.0, 0.0, 0.0, 0.609, 0.5, 0.609, 0.5, 0.609, 0.5, 0.609, 0.5, 0.609, 0.5, 0.0, 0.0, 0.609, 0.5, 0.609, 0.5, 0.0, 0.0, 0.609, 0.5, 0.609, 0.5, 0.609, 0.5, 0.609, 0.5, 0.0, 0.0, 0.609, 0.5, 0.609, 0.5, 0.0, 0.0, 0.609, 0.5, 0.609, 0.5, 0.609, 0.5, 0.609, 0.5, 0.0, 0.0, 0.0, 0.0, 0.0, 0.0, 0.0, 0.0, 0.609, 0.5, 0.609, 0.5, 0.609, 0.5, 0.609, 0.5, 0.0, 0.0, 0.0, 0.0, 0.0, 0.0, 0.0, 0.0, 0.609, 0.5, 0.609, 0.5, 0.609, 0.5, 0.609, 0.5, 0.609, 0.5, 0.609, 0.5, 0.609, 0.5, 0.609, 0.5, 0.0, 0.0, 0.0, 0.0, 0.0, 0.0, 0.0, 0.0, 0.609, 0.5, 0.0, 0.0, 0.0, 0.0, 0.609, 0.5, 0.609, 0.5, 0.0, 0.0, 0.0, 0.0, 0.609, 0.5, 0.609, 0.5, 0.0, 0.0, 0.0, 0.0, 0.609, 0.5, 0.0, 0.0, 0.0, 0.0, 0.0, 0.0, 0.0, 0.0, 0.0, 0.0, 0.0, 0.0, 0.0, 0.0, 0.0, 0.0, 0.0, 0.0, 0.0, 0.0, 0.0, 0.0, 0.625, 0.6282, 0.6216, 0.5641, 0.6091, 0.5441, 0.609, 0.5197, 0.609, 0.5, 0.609, 0.5, 0.5235, 0.4298, 0.3876, 0.3182, 0.3004, 0.2467, 0.1605, 0.1317, 0.08024, 0.06587, 0.0, 0.0, 0.0, 0.0, 0.0, 0.0, 0.0, 0.0, 0.0, 0.0, 0.5235, 0.4298, 0.609, 0.5, 0.609, 0.5, 0.5235, 0.4298, 0.609, 0.5, 0.0, 0.0, 0.0, 0.0, 0.609, 0.5, 0.0, 0.0, 0.0, 0.0, 0.0, 0.0, 0.08024, 0.06587, 0.0, 0.0, 0.3004, 0.2467, 0.3004, 0.2467, 0.0, 0.0, 0.3876, 0.3182, 0.5235, 0.4298, 0.5235, 0.4298, 0.3876, 0.3182, 0.0, 0.0, 0.0, 0.0, 0.0, 0.0, 0.0, 0.0, 0.3004, 0.2467, 0.3876, 0.3182, 0.3876, 0.3182, 0.3004, 0.2467, 0.0, 0.0, 0.0, 0.0, 0.3876, 0.3182, 0.5235, 0.4298, 0.0, 0.0, 0.0, 0.0, 0.0, 0.0, 0.0, 0.0, 0.1605, 0.1317, 0.3004, 0.2467, 0.3004, 0.2467, 0.1605, 0.1317, 0.5235, 0.4298, 0.609, 0.5, 0.609, 0.5, 0.5235, 0.4298, 0.0, 0.0, 0.0, 0.0, 0.0, 0.0, 0.0, 0.0, 0.08024, 0.06587, 0.1605, 0.1317, 0.1605, 0.1317, 0.08024, 0.06587, 0.0, 0.0, 0.0, 0.0, 0.1605, 0.1317, 0.3004, 0.2467, 0.0, 0.0, 0.0, 0.0, 0.0, 0.0, 0.0, 0.0, 0.0, 0.0, 0.08024, 0.06587, 0.08024, 0.06587, 0.0, 0.0, 0.3876, 0.3182, 0.0, 0.0, 0.0, 0.0, 0.3876, 0.3182, 0.0, 0.0, 0.0, 0.0, 0.0, 0.0, 0.0, 0.0, 0.0, 0.0, 0.0, 0.0, 0.5235, 0.4298, 0.609, 0.5, 0.0, 0.0, 0.0, 0.0, 0.3004, 0.2467, 0.3876, 0.3182, 0.0, 0.0, 0.0, 0.0, 0.08024, 0.06587, 0.1605, 0.1317, 0.609, 0.5, 0.0, 0.0, 0.0, 0.0, 0.609, 0.5, 0.1605, 0.1317, 0.0, 0.0, 0.0, 0.0, 0.1605, 0.1317, 0.0, 0.0, 0.08024, 0.06587, 0.08024, 0.06587, 0.0, 0.0, 0.3004, 0.2467, 0.3876, 0.3182, 0.3876, 0.3182, 0.3004, 0.2467, 0.08024, 0.06587, 0.1605, 0.1317, 0.1605, 0.1317, 0.08024, 0.06587, 0.0, 0.0, 0.0, 0.0, 0.0, 0.0, 0.0, 0.0, 0.0, 0.0, 0.0, 0.0, 0.0, 0.0, 0.0, 0.0, 0.0, 0.0, 0.0, 0.0, 0.0, 0.0, 0.0, 0.0, 0.0, 0.0, 0.5235, 0.4298, 0.5235, 0.4298, 0.0, 0.0, 0.0, 0.0, 0.0, 0.0, 0.0, 0.0, 0.0, 0.0, 0.0, 0.0, 0.0, 0.0, 0.0, 0.0, 0.0, 0.0, 0.0, 0.0, 0.0, 0.0, 0.0, 0.0, 0.0, 0.0, 0.609, 0.5, 0.609, 0.5, 0.0, 0.0, 0.0, 0.0, 0.07991, 0.06561, 0.0, 0.0, 0.0, 0.0, 0.0, 0.0, 0.609, 0.5, 0.609, 0.5, 0.0, 0.0, 0.07991, 0.06561, 0.0, 0.0, 0.0, 0.0, 0.07991, 0.06561, 0.0, 0.0, 0.0, 0.0, 0.0, 0.0, 0.0, 0.0, 0.0, 0.0, 0.0, 0.0, 0.0, 0.0, 0.0, 0.0, 0.1607, 0.1319, 0.07991, 0.06561, 0.07991, 0.06561, 0.1607, 0.1319, 0.0, 0.0, 0.3867, 0.3175, 0.3867, 0.3175, 0.0, 0.0, 0.0, 0.0, 0.3006, 0.2468, 0.1607, 0.1319, 0.0, 0.0, 0.3006, 0.2468, 0.1607, 0.1319, 0.1607, 0.1319, 0.3006, 0.2468, 0.0, 0.0, 0.0, 0.0, 0.0, 0.0, 0.0, 0.0, 0.3867, 0.3175, 0.3006, 0.2468, 0.3006, 0.2468, 0.3867, 0.3175, 0.0, 0.0, 0.1607, 0.1319, 0.1607, 0.1319, 0.0, 0.0, 0.0, 0.0, 0.0, 0.0, 0.0, 0.0, 0.0, 0.0, 0.0, 0.0, 0.5234, 0.4297, 0.3867, 0.3175, 0.0, 0.0, 0.5234, 0.4297, 0.3867, 0.3175, 0.3867, 0.3175, 0.5234, 0.4297, 0.0, 0.0, 0.0, 0.0, 0.0, 0.0, 0.0, 0.0, 0.609, 0.5, 0.5234, 0.4297, 0.5234, 0.4297, 0.609, 0.5, 0.609, 0.5, 0.5234, 0.4297, 0.5234, 0.4297, 0.609, 0.5, 0.0, 0.0, 0.0, 0.0, 0.0, 0.0, 0.0, 0.0, 0.0, 0.0, 0.1607, 0.1319, 0.07991, 0.06561, 0.0, 0.0, 0.0, 0.0, 0.3867, 0.3175, 0.3006, 0.2468, 0.0, 0.0, 0.0, 0.0, 0.609, 0.5, 0.5234, 0.4297, 0.0, 0.0, 0.0, 0.0, 0.0, 0.0, 0.0, 0.0, 0.0, 0.0, 0.3006, 0.2468, 0.0, 0.0, 0.0, 0.0, 0.3006, 0.2468, 0.0, 0.0, 0.609, 0.5, 0.609, 0.5, 0.0, 0.0, 0.5234, 0.4297, 0.0, 0.0, 0.0, 0.0, 0.5234, 0.4297, 0.0, 0.0, 0.0, 0.0, 0.0, 0.0, 0.0, 0.0, 0.07991, 0.06561, 0.0, 0.0, 0.0, 0.0, 0.07991, 0.06561, 0.0, 0.0, 0.0, 0.0, 0.0, 0.0, 0.0, 0.0, 0.1607, 0.1319, 0.07991, 0.06561, 0.07991, 0.06561, 0.1607, 0.1319, 0.3867, 0.3175, 0.3006, 0.2468, 0.3006, 0.2468, 0.3867, 0.3175, 0.0, 0.0, 0.0, 0.0, 0.0, 0.0, 0.0, 0.0, 0.625, 0.6282, 0.6216, 0.5641, 0.6091, 0.5441, 0.609, 0.5197, 0.609, 0.5, 0.609, 0.5, 0.5234, 0.4297, 0.3867, 0.3175, 0.3006, 0.2468, 0.1607, 0.1319, 0.07991, 0.06561, 0.0, 0.0, 0.6538, 0.5441, 0.6671, 0.5197, 0.6538, 0.5197, 0.6418, 0.5197, 0.6431, 0.5666, 0.6538, 0.5441, 0.6418, 0.5197, 0.6418, 0.5441, 0.625, 0.5441, 0.6216, 0.5641, 0.6431, 0.5666, 0.6418, 0.5441, 0.625, 0.5197, 0.625, 0.5441, 0.6418, 0.5441, 0.6418, 0.5197, 0.625, 0.5, 0.625, 0.5197, 0.6418, 0.5197, 0.6397, 0.5, 0.6397, 0.5, 0.6418, 0.5197, 0.6538, 0.5197, 0.6538, 0.5, 0.6538, 0.5, 0.6538, 0.5197, 0.6671, 0.5197, 0.6671, 0.5, 0.6671, 0.5, 0.6671, 0.5197, 0.75, 0.5197, 0.75, 0.5, 0.6216, 0.5641, 0.625, 0.6282, 0.6418, 0.6282, 0.6431, 0.5666, 0.6671, 0.5197, 0.6671, 0.5197, 0.689, 0.5197, 0.7017, 0.5197, 0.7281, 0.5197, 0.7412, 0.5197, 0.75, 0.5197, 0.75, 0.5197, 0.6216, 0.5641, 0.625, 0.5441, 0.6091, 0.5441, 0.609, 0.5197, 0.625, 0.5197, 0.625, 0.5, 0.609, 0.5, 0.6091, 0.5441, 0.625, 0.5441, 0.625, 0.5197, 0.609, 0.5197, 0.609, 0.5, 0.625, 0.5, 0.625, 0.4853, 0.609, 0.4853, 0.609, 0.4853, 0.625, 0.4853, 0.625, 0.4712, 0.609, 0.4712, 0.609, 0.4712, 0.625, 0.4712, 0.625, 0.4579, 0.75, 0.5197, 0.7412, 0.5197, 0.05392, 0.05278, 0.0, 0.0, 0.7412, 0.5197, 0.7281, 0.5197, 0.1284, 0.1257, 0.05392, 0.05278, 0.6431, 0.5666, 0.6431, 0.5666, 0.6538, 0.5441, 0.6538, 0.5441, 0.6431, 0.5666, 0.6431, 0.5666, 0.6538, 0.5441, 0.6538, 0.5441, 0.6538, 0.5441, 0.6538, 0.5441, 0.6665, 0.5208, 0.6671, 0.5197, 0.6671, 0.5197, 0.6418, 0.6282, 0.6418, 0.6282, 0.6431, 0.5666, 0.6431, 0.5666, 0.3556, 0.3481, 0.3556, 0.3481, 0.689, 0.5197, 0.689, 0.5197, 0.6665, 0.5208, 0.6665, 0.5208, 0.4895, 0.4792, 0.4895, 0.4792, 0.7412, 0.5197, 0.7412, 0.5197, 0.05392, 0.05278, 0.05392, 0.05278, 0.7281, 0.5197, 0.7017, 0.5197, 0.2818, 0.2758, 0.1284, 0.1257, 0.6538, 0.5441, 0.6538, 0.5441, 0.6665, 0.5208, 0.6665, 0.5208, 0.1284, 0.1257, 0.1284, 0.1257, 0.7281, 0.5197, 0.7281, 0.5197, 0.6665, 0.5208, 0.6538, 0.5441, 0.6431, 0.5666, 0.6418, 0.6282, 0.4895, 0.4792, 0.689, 0.5197, 0.6671, 0.5197, 0.6665, 0.5208, 0.4895, 0.4792, 0.3556, 0.3481, 0.7017, 0.5197, 0.689, 0.5197, 0.3556, 0.3481, 0.2818, 0.2758, 0.689, 0.5197, 0.689, 0.5197, 0.7017, 0.5197, 0.7017, 0.5197, 0.6418, 0.6282, 0.6418, 0.6282, 0.6431, 0.5666, 0.6431, 0.5666, 0.7281, 0.5197, 0.7281, 0.5197, 0.7412, 0.5197, 0.7412, 0.5197, 0.7017, 0.5197, 0.7017, 0.5197, 0.2818, 0.2758, 0.2818, 0.2758, 0.0, 0.0, 0.0, 0.0, 0.0, 0.0, 0.0, 0.0, 0.0, 0.0, 0.0, 0.0, 0.0, 0.0, 0.0, 0.0, 0.0, 0.0, 0.0, 0.0, 0.0, 0.0, 0.0, 0.0, 0.0, 0.0, 0.0, 0.0, 0.0, 0.0, 0.0, 0.0, 0.0, 0.0, 0.0, 0.0, 0.0, 0.0, 0.0, 0.0, 0.0, 0.0, 0.0, 0.0, 0.0, 0.0, 0.0, 0.0, 0.6538, 0.5441, 0.6418, 0.5197, 0.6538, 0.5197, 0.6671, 0.5197, 0.6431, 0.5666, 0.6418, 0.5441, 0.6418, 0.5197, 0.6538, 0.5441, 0.625, 0.5441, 0.6418, 0.5441, 0.6431, 0.5666, 0.6216, 0.5641, 0.625, 0.5197, 0.6418, 0.5197, 0.6418, 0.5441, 0.625, 0.5441, 0.625, 0.5, 0.6397, 0.5, 0.6418, 0.5197, 0.625, 0.5197, 0.6397, 0.5, 0.6538, 0.5, 0.6538, 0.5197, 0.6418, 0.5197, 0.6538, 0.5, 0.6671, 0.5, 0.6671, 0.5197, 0.6538, 0.5197, 0.6671, 0.5, 0.75, 0.5, 0.75, 0.5197, 0.6671, 0.5197, 0.6216, 0.5641, 0.6431, 0.5666, 0.6418, 0.6282, 0.625, 0.6282, 0.6671, 0.5197, 0.75, 0.5197, 0.75, 0.5197, 0.7412, 0.5197, 0.7281, 0.5197, 0.7017, 0.5197, 0.689, 0.5197, 0.6671, 0.5197, 0.6216, 0.5641, 0.6091, 0.5441, 0.625, 0.5441, 0.609, 0.5197, 0.609, 0.5, 0.625, 0.5, 0.625, 0.5197, 0.6091, 0.5441, 0.609, 0.5197, 0.625, 0.5197, 0.625, 0.5441, 0.609, 0.5, 0.609, 0.4853, 0.625, 0.4853, 0.625, 0.5, 0.609, 0.4853, 0.609, 0.4712, 0.625, 0.4712, 0.625, 0.4853, 0.609, 0.4712, 0.625, 0.4579, 0.625, 0.4712, 0.75, 0.5197, 0.0, 0.0, 0.05392, 0.05278, 0.7412, 0.5197, 0.7412, 0.5197, 0.05392, 0.05278, 0.1284, 0.1257, 0.7281, 0.5197, 0.6431, 0.5666, 0.6538, 0.5441, 0.6538, 0.5441, 0.6431, 0.5666, 0.6431, 0.5666, 0.6538, 0.5441, 0.6538, 0.5441, 0.6431, 0.5666, 0.6538, 0.5441, 0.6671, 0.5197, 0.6671, 0.5197, 0.6665, 0.5208, 0.6538, 0.5441, 0.6418, 0.6282, 0.6431, 0.5666, 0.6431, 0.5666, 0.6418, 0.6282, 0.3556, 0.3481, 0.689, 0.5197, 0.689, 0.5197, 0.3556, 0.3481, 0.6665, 0.5208, 0.4895, 0.4792, 0.4895, 0.4792, 0.6665, 0.5208, 0.7412, 0.5197, 0.05392, 0.05278, 0.05392, 0.05278, 0.7412, 0.5197, 0.7281, 0.5197, 0.1284, 0.1257, 0.2818, 0.2758, 0.7017, 0.5197, 0.6538, 0.5441, 0.6665, 0.5208, 0.6665, 0.5208, 0.6538, 0.5441, 0.1284, 0.1257, 0.7281, 0.5197, 0.7281, 0.5197, 0.1284, 0.1257, 0.6665, 0.5208, 0.4895, 0.4792, 0.6418, 0.6282, 0.6431, 0.5666, 0.6538, 0.5441, 0.689, 0.5197, 0.3556, 0.3481, 0.4895, 0.4792, 0.6665, 0.5208, 0.6671, 0.5197, 0.7017, 0.5197, 0.2818, 0.2758, 0.3556, 0.3481, 0.689, 0.5197, 0.689, 0.5197, 0.7017, 0.5197, 0.7017, 0.5197, 0.689, 0.5197, 0.6418, 0.6282, 0.6431, 0.5666, 0.6431, 0.5666, 0.6418, 0.6282, 0.7281, 0.5197, 0.7412, 0.5197, 0.7412, 0.5197, 0.7281, 0.5197, 0.7017, 0.5197, 0.2818, 0.2758, 0.2818, 0.2758, 0.7017, 0.5197, 0.0, 0.0, 0.0, 0.0, 0.0, 0.0, 0.0, 0.0, 0.0, 0.0, 0.0, 0.0, 0.0, 0.0, 0.0, 0.0, 0.0, 0.0, 0.0, 0.0, 0.0, 0.0, 0.0, 0.0, 0.0, 0.0, 0.0, 0.0, 0.0, 0.0, 0.0, 0.0, 0.0, 0.0, 0.0, 0.0, 0.0, 0.0, 0.0, 0.0, 0.0, 0.0, 0.0, 0.0, 0.0, 0.0, 0.0, 0.0, 0.0, 0.0, 0.0, 0.0, 0.0, 0.0, 0.0, 0.0, 0.0, 0.0, 0.0, 0.0, 0.0, 0.0, 0.0, 0.0, 0.0, 0.0, 0.0, 0.0, 0.609, 0.5, 0.609, 0.5, 0.0, 0.0, 0.0, 0.0, 0.609, 0.5, 0.609, 0.5, 0.609, 0.5, 0.609, 0.5, 0.0, 0.0, 0.0, 0.0, 0.75, 0.5, 0.6671, 0.5, 0.609, 0.4712, 0.609, 0.4853, 0.609, 0.5, 0.609, 0.5, 0.609, 0.5, 0.609, 0.5, 0.609, 0.5, 0.609, 0.5, 0.609, 0.5, 0.609, 0.5, 0.609, 0.5, 0.609, 0.5, 0.609, 0.5, 0.609, 0.5, 0.609, 0.5, 0.609, 0.5, 0.609, 0.4853, 0.609, 0.4712, 0.625, 0.4579, 0.0, 0.0, 0.0, 0.0, 0.0, 0.0, 0.0, 0.0, 0.0, 0.0, 0.0, 0.0, 0.609, 0.5, 0.609, 0.5, 0.609, 0.5, 0.609, 0.5, 0.0, 0.0, 0.0, 0.0, 0.609, 0.5, 0.609, 0.5, 0.609, 0.5, 0.609, 0.5, 0.0, 0.0, 0.0, 0.0, 0.0, 0.0, 0.0, 0.0, 0.0, 0.0, 0.0, 0.0, 0.0, 0.0, 0.0, 0.0, 0.0, 0.0, 0.0, 0.0, 0.0, 0.0, 0.0, 0.0, 0.0, 0.0, 0.0, 0.0, 0.0, 0.0, 0.0, 0.0, 0.0, 0.0, 0.0, 0.0, 0.609, 0.5, 0.609, 0.5, 0.609, 0.5, 0.609, 0.5, 0.0, 0.0, 0.0, 0.0, 0.609, 0.5, 0.609, 0.5, 0.0, 0.0, 0.0, 0.0, 0.0, 0.0, 0.0, 0.0, 0.609, 0.5, 0.609, 0.5, 0.0, 0.0, 0.0, 0.0, 0.609, 0.5, 0.609, 0.5, 0.609, 0.5, 0.609, 0.5, 0.0, 0.0, 0.0, 0.0, 0.0, 0.0, 0.0, 0.0, 0.609, 0.5, 0.609, 0.5, 0.609, 0.5, 0.609, 0.5, 0.0, 0.0, 0.0, 0.0, 0.609, 0.5, 0.609, 0.5, 0.0, 0.0, 0.0, 0.0, 0.0, 0.0, 0.0, 0.0, 0.0, 0.0, 0.0, 0.0, 0.0, 0.0, 0.0, 0.0, 0.609, 0.5, 0.609, 0.5, 0.609, 0.5, 0.609, 0.5, 0.0, 0.0, 0.0, 0.0, 0.0, 0.0, 0.0, 0.0, 0.609, 0.5, 0.609, 0.5, 0.609, 0.5, 0.609, 0.5, 0.0, 0.0, 0.0, 0.0, 0.609, 0.5, 0.609, 0.5, 0.0, 0.0, 0.0, 0.0, 0.0, 0.0, 0.0, 0.0, 0.0, 0.0, 0.0, 0.0, 0.609, 0.5, 0.609, 0.5, 0.609, 0.5, 0.609, 0.5, 0.609, 0.5, 0.609, 0.5, 0.0, 0.0, 0.0, 0.0, 0.0, 0.0, 0.0, 0.0, 0.609, 0.5, 0.609, 0.5, 0.609, 0.5, 0.609, 0.5, 0.0, 0.0, 0.0, 0.0, 0.609, 0.5, 0.609, 0.5, 0.0, 0.0, 0.0, 0.0, 0.0, 0.0, 0.0, 0.0, 0.609, 0.5, 0.609, 0.5, 0.0, 0.0, 0.0, 0.0, 0.609, 0.5, 0.609, 0.5, 0.609, 0.5, 0.609, 0.5, 0.0, 0.0, 0.0, 0.0, 0.0, 0.0, 0.0, 0.0, 0.609, 0.5, 0.609, 0.5, 0.609, 0.5, 0.609, 0.5, 0.0, 0.0, 0.0, 0.0, 0.609, 0.5, 0.609, 0.5, 0.0, 0.0, 0.0, 0.0, 0.0, 0.0, 0.0, 0.0, 0.0, 0.0, 0.0, 0.0, 0.0, 0.0, 0.0, 0.0, 0.609, 0.5, 0.609, 0.5, 0.609, 0.5, 0.609, 0.5, 0.0, 0.0, 0.0, 0.0, 0.0, 0.0, 0.0, 0.0, 0.0, 0.0, 0.0, 0.0, 0.609, 0.5, 0.609, 0.5, 0.0, 0.0, 0.0, 0.0, 0.609, 0.5, 0.609, 0.5, 0.0, 0.0, 0.0, 0.0, 0.609, 0.5, 0.609, 0.5, 0.0, 0.0, 0.0, 0.0, 0.609, 0.5, 0.609, 0.5, 0.0, 0.0, 0.0, 0.0, 0.609, 0.5, 0.609, 0.5, 0.0, 0.0, 0.0, 0.0, 0.609, 0.5, 0.609, 0.5, 0.0, 0.0, 0.0, 0.0, 0.0, 0.0, 0.0, 0.0, 0.609, 0.5, 0.609, 0.5, 0.0, 0.0, 0.0, 0.0, 0.0, 0.0, 0.0, 0.0, 0.609, 0.5, 0.609, 0.5, 0.0, 0.0, 0.0, 0.0, 0.609, 0.5, 0.609, 0.5, 0.609, 0.5, 0.609, 0.5, 0.0, 0.0, 0.0, 0.0, 0.609, 0.5, 0.609, 0.5, 0.609, 0.5, 0.609, 0.5, 0.0, 0.0, 0.0, 0.0, 0.609, 0.5, 0.609, 0.5, 0.609, 0.5, 0.609, 0.5, 0.609, 0.5, 0.609, 0.5, 0.0, 0.0, 0.0, 0.0, 0.609, 0.5, 0.609, 0.5, 0.609, 0.5, 0.609, 0.5, 0.609, 0.5, 0.609, 0.5, 0.0, 0.0, 0.0, 0.0, 0.0, 0.0, 0.0, 0.0, 0.609, 0.5, 0.609, 0.5, 0.609, 0.5, 0.609, 0.5, 0.0, 0.0, 0.0, 0.0, 0.0, 0.0, 0.0, 0.0, 0.609, 0.5, 0.609, 0.5, 0.609, 0.5, 0.609, 0.5, 0.609, 0.5, 0.609, 0.5, 0.609, 0.5, 0.609, 0.5, 0.0, 0.0, 0.0, 0.0, 0.0, 0.0, 0.0, 0.0, 0.609, 0.5, 0.609, 0.5, 0.0, 0.0, 0.0, 0.0, 0.609, 0.5, 0.609, 0.5, 0.0, 0.0, 0.0, 0.0, 0.609, 0.5, 0.609, 0.5, 0.0, 0.0, 0.0, 0.0, 0.0, 0.0, 0.0, 0.0, 0.0, 0.0, 0.0, 0.0, 0.0, 0.0, 0.0, 0.0, 0.0, 0.0, 0.0, 0.0, 0.0, 0.0, 0.0, 0.0, 0.0, 0.0, 0.625, 0.6282, 0.0, 0.0, 0.08024, 0.06587, 0.1605, 0.1317, 0.3004, 0.2467, 0.3876, 0.3182, 0.5235, 0.4298, 0.609, 0.5, 0.609, 0.5, 0.609, 0.5197, 0.6091, 0.5441, 0.6216, 0.5641, 0.0, 0.0, 0.0, 0.0, 0.0, 0.0, 0.0, 0.0, 0.5235, 0.4298, 0.5235, 0.4298, 0.609, 0.5, 0.609, 0.5, 0.609, 0.5, 0.609, 0.5, 0.0, 0.0, 0.0, 0.0, 0.0, 0.0, 0.08024, 0.06587, 0.0, 0.0, 0.0, 0.0, 0.0, 0.0, 0.0, 0.0, 0.3004, 0.2467, 0.3004, 0.2467, 0.3876, 0.3182, 0.3876, 0.3182, 0.5235, 0.4298, 0.5235, 0.4298, 0.0, 0.0, 0.0, 0.0, 0.0, 0.0, 0.0, 0.0, 0.3004, 0.2467, 0.3004, 0.2467, 0.3876, 0.3182, 0.3876, 0.3182, 0.0, 0.0, 0.5235, 0.4298, 0.3876, 0.3182, 0.0, 0.0, 0.0, 0.0, 0.0, 0.0, 0.0, 0.0, 0.0, 0.0, 0.1605, 0.1317, 0.1605, 0.1317, 0.3004, 0.2467, 0.3004, 0.2467, 0.5235, 0.4298, 0.5235, 0.4298, 0.609, 0.5, 0.609, 0.5, 0.0, 0.0, 0.0, 0.0, 0.0, 0.0, 0.0, 0.0, 0.08024, 0.06587, 0.08024, 0.06587, 0.1605, 0.1317, 0.1605, 0.1317, 0.0, 0.0, 0.3004, 0.2467, 0.1605, 0.1317, 0.0, 0.0, 0.0, 0.0, 0.0, 0.0, 0.0, 0.0, 0.0, 0.0, 0.0, 0.0, 0.0, 0.0, 0.08024, 0.06587, 0.08024, 0.06587, 0.3876, 0.3182, 0.3876, 0.3182, 0.0, 0.0, 0.0, 0.0, 0.0, 0.0, 0.0, 0.0, 0.0, 0.0, 0.0, 0.0, 0.0, 0.0, 0.609, 0.5, 0.5235, 0.4298, 0.0, 0.0, 0.0, 0.0, 0.3876, 0.3182, 0.3004, 0.2467, 0.0, 0.0, 0.0, 0.0, 0.1605, 0.1317, 0.08024, 0.06587, 0.0, 0.0, 0.609, 0.5, 0.609, 0.5, 0.0, 0.0, 0.0, 0.0, 0.1605, 0.1317, 0.1605, 0.1317, 0.0, 0.0, 0.0, 0.0, 0.0, 0.0, 0.0, 0.0, 0.08024, 0.06587, 0.08024, 0.06587, 0.3004, 0.2467, 0.3004, 0.2467, 0.3876, 0.3182, 0.3876, 0.3182, 0.08024, 0.06587, 0.08024, 0.06587, 0.1605, 0.1317, 0.1605, 0.1317, 0.0, 0.0, 0.0, 0.0, 0.0, 0.0, 0.0, 0.0, 0.0, 0.0, 0.0, 0.0, 0.0, 0.0, 0.0, 0.0, 0.0, 0.0, 0.0, 0.0, 0.0, 0.0, 0.0, 0.0, 0.0, 0.0, 0.0, 0.0, 0.5235, 0.4298, 0.5235, 0.4298, 0.0, 0.0, 0.0, 0.0, 0.0, 0.0, 0.0, 0.0, 0.0, 0.0, 0.0, 0.0, 0.0, 0.0, 0.0, 0.0, 0.0, 0.0, 0.0, 0.0, 0.0, 0.0, 0.0, 0.0, 0.0, 0.0, 0.609, 0.5, 0.609, 0.5, 0.0, 0.0, 0.0, 0.0, 0.0, 0.0, 0.07991, 0.06561, 0.0, 0.0, 0.0, 0.0, 0.609, 0.5, 0.609, 0.5, 0.07991, 0.06561, 0.07991, 0.06561, 0.0, 0.0, 0.0, 0.0, 0.0, 0.0, 0.0, 0.0, 0.0, 0.0, 0.0, 0.0, 0.0, 0.0, 0.0, 0.0, 0.0, 0.0, 0.0, 0.0, 0.1607, 0.1319, 0.1607, 0.1319, 0.07991, 0.06561, 0.07991, 0.06561, 0.0, 0.0, 0.0, 0.0, 0.3867, 0.3175, 0.3867, 0.3175, 0.0, 0.0, 0.0, 0.0, 0.1607, 0.1319, 0.3006, 0.2468, 0.3006, 0.2468, 0.3006, 0.2468, 0.1607, 0.1319, 0.1607, 0.1319, 0.0, 0.0, 0.0, 0.0, 0.0, 0.0, 0.0, 0.0, 0.3867, 0.3175, 0.3867, 0.3175, 0.3006, 0.2468, 0.3006, 0.2468, 0.0, 0.0, 0.0, 0.0, 0.1607, 0.1319, 0.1607, 0.1319, 0.0, 0.0, 0.0, 0.0, 0.0, 0.0, 0.0, 0.0, 0.0, 0.0, 0.0, 0.0, 0.3867, 0.3175, 0.5234, 0.4297, 0.5234, 0.4297, 0.5234, 0.4297, 0.3867, 0.3175, 0.3867, 0.3175, 0.0, 0.0, 0.0, 0.0, 0.0, 0.0, 0.0, 0.0, 0.609, 0.5, 0.609, 0.5, 0.5234, 0.4297, 0.5234, 0.4297, 0.609, 0.5, 0.609, 0.5, 0.5234, 0.4297, 0.5234, 0.4297, 0.0, 0.0, 0.0, 0.0, 0.0, 0.0, 0.0, 0.0, 0.0, 0.0, 0.0, 0.0, 0.07991, 0.06561, 0.1607, 0.1319, 0.0, 0.0, 0.0, 0.0, 0.3006, 0.2468, 0.3867, 0.3175, 0.0, 0.0, 0.0, 0.0, 0.5234, 0.4297, 0.609, 0.5, 0.0, 0.0, 0.0, 0.0, 0.0, 0.0, 0.0, 0.0, 0.3006, 0.2468, 0.3006, 0.2468, 0.0, 0.0, 0.0, 0.0, 0.0, 0.0, 0.0, 0.0, 0.609, 0.5, 0.609, 0.5, 0.5234, 0.4297, 0.5234, 0.4297, 0.0, 0.0, 0.0, 0.0, 0.0, 0.0, 0.0, 0.0, 0.0, 0.0, 0.0, 0.0, 0.07991, 0.06561, 0.07991, 0.06561, 0.0, 0.0, 0.0, 0.0, 0.0, 0.0, 0.0, 0.0, 0.0, 0.0, 0.0, 0.0, 0.1607, 0.1319, 0.1607, 0.1319, 0.07991, 0.06561, 0.07991, 0.06561, 0.3867, 0.3175, 0.3867, 0.3175, 0.3006, 0.2468, 0.3006, 0.2468])
me_cube.materials.append(mat_material)
me_cube.use_remesh_preserve_volume = False
me_cube.use_remesh_preserve_attributes = False
me_cube.use_mirror_vertex_groups = False
me_cube.update()

# ---- objects
ob_cube = bpy.data.objects.new('Cube', me_cube)

# ---- transforms, parenting, visibility, modifiers, constraints
ob_cube.location = (0.0, 0.0, 0.0)
ob_cube.lock_rotations_4d = False
ob_cube.empty_display_type = 'ARROWS'
ob_cube.lineart.crease_threshold = 0.0

# ---- collection membership
col_collection.objects.link(ob_cube)
col_ttd.objects.link(ob_cube)

# ---- scene / render settings (as saved in the file)
scene.frame_start = 1; scene.frame_end = 250; scene.frame_set(1)
scene.render.engine = 'CYCLES'
scene.cycles.use_denoising = False
scene.cycles.samples = 128
scene.cycles.sampling_pattern = 'TABULATED_SOBOL'
scene.cycles.use_adaptive_sampling = False
scene.cycles.use_light_tree = False
scene.view_settings.view_transform = 'Filmic'
bpy.context.view_layer.update()

# ---- added for rendering (the .blend has no active camera and no usable light): camera, sun
cam_auto = bpy.data.cameras.new('AutoCamera')
cam_auto.lens = 50.0
cam_auto.sensor_width = 36.0
cam_auto.clip_end = 1000.0
ob_auto_camera = bpy.data.objects.new('AutoCamera', cam_auto)
scene.collection.objects.link(ob_auto_camera)
ob_auto_camera.location = (1.43446, -1.72135, 1.56624)
ob_auto_camera.rotation_euler = (1.09748, -7.21219e-08, 0.694738)
scene.camera = ob_auto_camera
light_auto_sun = bpy.data.lights.new('AutoSun', 'SUN')
light_auto_sun.energy = 3.0
light_auto_sun.angle = 0.0523599
ob_auto_sun = bpy.data.objects.new('AutoSun', light_auto_sun)
scene.collection.objects.link(ob_auto_sun)
ob_auto_sun.rotation_euler = (0.872665, 0.174533, 0.523599)
bpy.context.view_layer.update()
